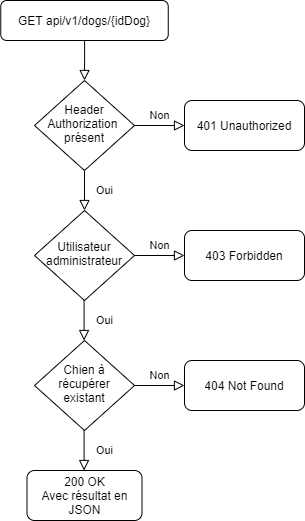

The diagram above was exported from draw.io. Its source (the exported page's mxGraphModel, read from the mxfile embedded in the PNG):
<mxGraphModel dx="1422" dy="804" grid="1" gridSize="10" guides="1" tooltips="1" connect="1" arrows="1" fold="1" page="1" pageScale="1" pageWidth="827" pageHeight="1169" math="0" shadow="0">
  <root>
    <mxCell id="WIyWlLk6GJQsqaUBKTNV-0" />
    <mxCell id="WIyWlLk6GJQsqaUBKTNV-1" parent="WIyWlLk6GJQsqaUBKTNV-0" />
    <mxCell id="a6PVWOtKJfk86Tn7hLOz-6" value="" style="rounded=0;html=1;jettySize=auto;orthogonalLoop=1;fontSize=11;endArrow=block;endFill=0;endSize=8;strokeWidth=1;shadow=0;labelBackgroundColor=none;edgeStyle=orthogonalEdgeStyle;" parent="WIyWlLk6GJQsqaUBKTNV-1" source="a6PVWOtKJfk86Tn7hLOz-7" target="a6PVWOtKJfk86Tn7hLOz-10" edge="1">
      <mxGeometry relative="1" as="geometry" />
    </mxCell>
    <mxCell id="a6PVWOtKJfk86Tn7hLOz-7" value="GET api/v1/dogs/{idDog}" style="rounded=1;whiteSpace=wrap;html=1;fontSize=12;glass=0;strokeWidth=1;shadow=0;" parent="WIyWlLk6GJQsqaUBKTNV-1" vertex="1">
      <mxGeometry x="136.25" y="40" width="167.5" height="40" as="geometry" />
    </mxCell>
    <mxCell id="a6PVWOtKJfk86Tn7hLOz-8" value="Oui" style="rounded=0;html=1;jettySize=auto;orthogonalLoop=1;fontSize=11;endArrow=block;endFill=0;endSize=8;strokeWidth=1;shadow=0;labelBackgroundColor=none;edgeStyle=orthogonalEdgeStyle;" parent="WIyWlLk6GJQsqaUBKTNV-1" source="a6PVWOtKJfk86Tn7hLOz-10" target="a6PVWOtKJfk86Tn7hLOz-12" edge="1">
      <mxGeometry y="20" relative="1" as="geometry">
        <mxPoint as="offset" />
      </mxGeometry>
    </mxCell>
    <mxCell id="a6PVWOtKJfk86Tn7hLOz-9" value="Non" style="edgeStyle=orthogonalEdgeStyle;rounded=0;html=1;jettySize=auto;orthogonalLoop=1;fontSize=11;endArrow=block;endFill=0;endSize=8;strokeWidth=1;shadow=0;labelBackgroundColor=none;" parent="WIyWlLk6GJQsqaUBKTNV-1" source="a6PVWOtKJfk86Tn7hLOz-10" target="a6PVWOtKJfk86Tn7hLOz-11" edge="1">
      <mxGeometry y="10" relative="1" as="geometry">
        <mxPoint as="offset" />
      </mxGeometry>
    </mxCell>
    <mxCell id="a6PVWOtKJfk86Tn7hLOz-10" value="Header Authorization&amp;nbsp;&lt;br&gt;présent" style="rhombus;whiteSpace=wrap;html=1;shadow=0;fontFamily=Helvetica;fontSize=12;align=center;strokeWidth=1;spacing=6;spacingTop=-4;" parent="WIyWlLk6GJQsqaUBKTNV-1" vertex="1">
      <mxGeometry x="170" y="120" width="100" height="90" as="geometry" />
    </mxCell>
    <mxCell id="a6PVWOtKJfk86Tn7hLOz-11" value="401 Unauthorized" style="rounded=1;whiteSpace=wrap;html=1;fontSize=12;glass=0;strokeWidth=1;shadow=0;" parent="WIyWlLk6GJQsqaUBKTNV-1" vertex="1">
      <mxGeometry x="320" y="140" width="120" height="50" as="geometry" />
    </mxCell>
    <mxCell id="a6PVWOtKJfk86Tn7hLOz-12" value="Utilisateur administrateur" style="rhombus;whiteSpace=wrap;html=1;shadow=0;fontFamily=Helvetica;fontSize=12;align=center;strokeWidth=1;spacing=6;spacingTop=-4;" parent="WIyWlLk6GJQsqaUBKTNV-1" vertex="1">
      <mxGeometry x="170" y="250" width="100" height="90" as="geometry" />
    </mxCell>
    <mxCell id="a6PVWOtKJfk86Tn7hLOz-13" value="Oui" style="rounded=0;html=1;jettySize=auto;orthogonalLoop=1;fontSize=11;endArrow=block;endFill=0;endSize=8;strokeWidth=1;shadow=0;labelBackgroundColor=none;edgeStyle=orthogonalEdgeStyle;" parent="WIyWlLk6GJQsqaUBKTNV-1" edge="1">
      <mxGeometry y="20" relative="1" as="geometry">
        <mxPoint as="offset" />
        <mxPoint x="219.57999999999998" y="340" as="sourcePoint" />
        <mxPoint x="219.57999999999998" y="380" as="targetPoint" />
      </mxGeometry>
    </mxCell>
    <mxCell id="a6PVWOtKJfk86Tn7hLOz-14" value="200 OK&lt;br&gt;Avec résultat en JSON" style="rounded=1;whiteSpace=wrap;html=1;fontSize=12;glass=0;strokeWidth=1;shadow=0;" parent="WIyWlLk6GJQsqaUBKTNV-1" vertex="1">
      <mxGeometry x="162.5" y="510" width="115" height="50" as="geometry" />
    </mxCell>
    <mxCell id="a6PVWOtKJfk86Tn7hLOz-15" value="Non" style="edgeStyle=orthogonalEdgeStyle;rounded=0;html=1;jettySize=auto;orthogonalLoop=1;fontSize=11;endArrow=block;endFill=0;endSize=8;strokeWidth=1;shadow=0;labelBackgroundColor=none;" parent="WIyWlLk6GJQsqaUBKTNV-1" target="a6PVWOtKJfk86Tn7hLOz-16" edge="1">
      <mxGeometry y="10" relative="1" as="geometry">
        <mxPoint as="offset" />
        <mxPoint x="270" y="295" as="sourcePoint" />
      </mxGeometry>
    </mxCell>
    <mxCell id="a6PVWOtKJfk86Tn7hLOz-16" value="403 Forbidden" style="rounded=1;whiteSpace=wrap;html=1;fontSize=12;glass=0;strokeWidth=1;shadow=0;" parent="WIyWlLk6GJQsqaUBKTNV-1" vertex="1">
      <mxGeometry x="320" y="270" width="120" height="50" as="geometry" />
    </mxCell>
    <mxCell id="a6PVWOtKJfk86Tn7hLOz-17" value="Chien à récupérer&lt;br&gt;existant" style="rhombus;whiteSpace=wrap;html=1;shadow=0;fontFamily=Helvetica;fontSize=12;align=center;strokeWidth=1;spacing=6;spacingTop=-4;" parent="WIyWlLk6GJQsqaUBKTNV-1" vertex="1">
      <mxGeometry x="170" y="380" width="100" height="90" as="geometry" />
    </mxCell>
    <mxCell id="a6PVWOtKJfk86Tn7hLOz-19" value="Non" style="edgeStyle=orthogonalEdgeStyle;rounded=0;html=1;jettySize=auto;orthogonalLoop=1;fontSize=11;endArrow=block;endFill=0;endSize=8;strokeWidth=1;shadow=0;labelBackgroundColor=none;" parent="WIyWlLk6GJQsqaUBKTNV-1" target="a6PVWOtKJfk86Tn7hLOz-20" edge="1">
      <mxGeometry y="10" relative="1" as="geometry">
        <mxPoint as="offset" />
        <mxPoint x="270" y="425" as="sourcePoint" />
      </mxGeometry>
    </mxCell>
    <mxCell id="a6PVWOtKJfk86Tn7hLOz-20" value="404 Not Found" style="rounded=1;whiteSpace=wrap;html=1;fontSize=12;glass=0;strokeWidth=1;shadow=0;" parent="WIyWlLk6GJQsqaUBKTNV-1" vertex="1">
      <mxGeometry x="320" y="400" width="120" height="50" as="geometry" />
    </mxCell>
    <mxCell id="a6PVWOtKJfk86Tn7hLOz-22" value="Oui" style="rounded=0;html=1;jettySize=auto;orthogonalLoop=1;fontSize=11;endArrow=block;endFill=0;endSize=8;strokeWidth=1;shadow=0;labelBackgroundColor=none;edgeStyle=orthogonalEdgeStyle;" parent="WIyWlLk6GJQsqaUBKTNV-1" edge="1">
      <mxGeometry y="20" relative="1" as="geometry">
        <mxPoint as="offset" />
        <mxPoint x="219.57999999999993" y="470" as="sourcePoint" />
        <mxPoint x="219.57999999999993" y="510" as="targetPoint" />
      </mxGeometry>
    </mxCell>
  </root>
</mxGraphModel>